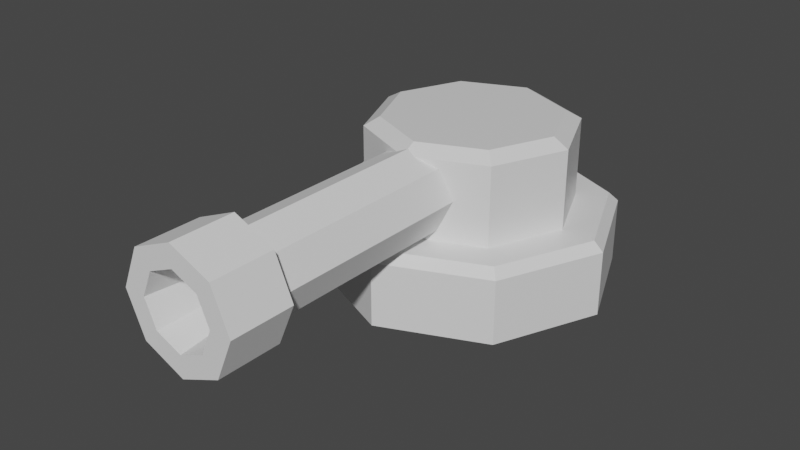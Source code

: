 # Source: Placeholder_Turret.blend  (saved by Blender 2.81.16; exported with 4.5.12 LTS)
import bpy
from mathutils import Matrix  # noqa: F401  (used for matrix-valued properties, if any)

bpy.ops.wm.read_factory_settings(use_empty=True)
scene = bpy.context.scene
scene.name = 'Scene'

# ---- collections
col_collection = bpy.data.collections.new('Collection'); scene.collection.children.link(col_collection)

# ---- materials (node trees are filled in below, after node groups)
mat_material = bpy.data.materials.new('Material')
mat_material.alpha_threshold = 0.0
mat_material.use_transparent_shadow = False
mat_material.line_color = (0.0, 0.0, 0.0, 1.0)

# ---- material node trees
mat_material.use_nodes = True; mat_material.node_tree.nodes.clear()
_N = mat_material.node_tree.nodes; _L = mat_material.node_tree.links
n0 = _N.new('ShaderNodeOutputMaterial'); n0.name = 'Material Output'; n0.location = (300, 300)
n1 = _N.new('ShaderNodeBsdfPrincipled'); n1.name = 'Principled BSDF'; n1.location = (10, 300)
n1.distribution = 'GGX'
n1.subsurface_method = 'BURLEY'
n1.inputs[2].default_value = 0.4
n1.inputs[3].default_value = 1.45
n1.inputs[27].default_value = (0.0, 0.0, 0.0, 1.0)
n1.inputs[28].default_value = 1.0
_L.new(n1.outputs[0], n0.inputs[0])
n0.is_active_output = True

# ---- world
world_world = bpy.data.worlds.new('World'); scene.world = world_world
world_world.use_nodes = True; world_world.node_tree.nodes.clear()
_N = world_world.node_tree.nodes; _L = world_world.node_tree.links
n0 = _N.new('ShaderNodeOutputWorld'); n0.name = 'World Output'; n0.location = (300, 300)
n1 = _N.new('ShaderNodeBackground'); n1.name = 'Background'; n1.location = (10, 300)
n1.inputs[0].default_value = (0.05088, 0.05088, 0.05088, 1.0)
_L.new(n1.outputs[0], n0.inputs[0])
n0.is_active_output = True
world_world.color = (0.05088, 0.05088, 0.05088)
world_world.use_sun_shadow = False
world_world.sun_shadow_jitter_overblur = 0.0

# ---- meshes
me_cube = bpy.data.meshes.new('Cube')
me_cube.from_pydata([(0.7, 0.7, 0.0), (0.7, -0.7, 0.0), (-0.7, 0.7, 0.0), (-0.7, -0.7, 0.0), (-1.0, 0.0, 0.0), (1.0, 0.0, 0.0), (0.0, 1.0, 0.0), (0.0, -1.0, 0.0), (0.0, 0.6003, 1.096), (0.4939, 0.4939, 0.5), (0.7, 0.7, 0.439), (0.4939, -0.4939, 0.5), (0.7, -0.7, 0.439), (-0.4939, 0.4939, 0.5), (-0.7, 0.7, 0.439), (-0.4939, -0.4939, 0.5), (-0.7, -0.7, 0.439), (1.0, 0.0, 0.439), (0.7056, 0.0, 0.5), (-1.0, 0.0, 0.439), (-0.7056, 0.0, 0.5), (0.0, -1.0, 0.439), (0.0, -0.7056, 0.5), (0.0, 1.0, 0.439), (0.0, 0.7056, 0.5), (0.0, -0.9336, 0.5), (-0.6535, -0.6535, 0.5), (0.9336, 0.0, 0.5), (0.6535, -0.6535, 0.5), (-0.9336, 0.0, 0.5), (-0.6535, 0.6535, 0.5), (0.0, 0.9336, 0.5), (0.6535, 0.6535, 0.5), (0.0, 0.7056, 1.036), (0.7056, 0.0, 1.036), (0.0, -0.7056, 1.036), (-0.7056, 0.0, 1.036), (-0.4939, -0.4939, 1.036), (0.4939, -0.4939, 1.036), (-0.4939, 0.4939, 1.036), (0.4939, 0.4939, 1.036), (0.0, 0.0, 1.096), (0.6003, 0.0, 1.096), (0.0, -0.6003, 1.096), (-0.6003, 0.0, 1.096), (-0.4202, -0.4202, 1.096), (0.4202, -0.4202, 1.096), (-0.4202, 0.4202, 1.096), (0.4202, 0.4202, 1.096)], [], [(15, 22, 35, 37), (13, 20, 36, 39), (18, 9, 40, 34), (22, 11, 38, 35), (6, 23, 10, 0), (7, 21, 16, 3), (3, 16, 19, 4), (1, 12, 21, 7), (4, 19, 14, 2), (5, 17, 12, 1), (2, 14, 23, 6), (25, 26, 16, 21), (27, 28, 12, 17), (29, 30, 14, 19), (31, 32, 10, 23), (32, 27, 17, 10), (26, 29, 19, 16), (28, 25, 21, 12), (30, 31, 23, 14), (0, 10, 17, 5), (22, 15, 26, 25), (18, 11, 28, 27), (20, 13, 30, 29), (24, 9, 32, 31), (9, 18, 27, 32), (15, 20, 29, 26), (11, 22, 25, 28), (13, 24, 31, 30), (37, 35, 43, 45), (39, 36, 44, 47), (34, 40, 48, 42), (35, 38, 46, 43), (24, 13, 39, 33), (20, 15, 37, 36), (9, 24, 33, 40), (11, 18, 34, 38), (41, 44, 45, 43), (8, 47, 44, 41), (42, 41, 43, 46), (48, 8, 41, 42), (33, 39, 47, 8), (36, 37, 45, 44), (40, 33, 8, 48), (38, 34, 42, 46)])
_uv = me_cube.uv_layers.new(name='UVMap')
_uv.uv.foreach_set('vector', [0.8282, 0.7032, 0.75, 0.7132, 0.75, 0.7132, 0.8282, 0.7032, 0.8282, 0.5468, 0.8382, 0.625, 0.8382, 0.625, 0.8282, 0.5468, 0.6618, 0.625, 0.6718, 0.5468, 0.6718, 0.5468, 0.6618, 0.625, 0.75, 0.7132, 0.6718, 0.7032, 0.6718, 0.7032, 0.75, 0.7132, 0.375, 0.375, 0.6097, 0.375, 0.6097, 0.5, 0.375, 0.5, 0.375, 0.875, 0.6097, 0.875, 0.6097, 1.0, 0.375, 1.0, 0.375, 0.0, 0.6097, 0.0, 0.6097, 0.125, 0.375, 0.125, 0.375, 0.75, 0.6097, 0.75, 0.6097, 0.875, 0.375, 0.875, 0.375, 0.125, 0.6097, 0.125, 0.6097, 0.25, 0.375, 0.25, 0.375, 0.625, 0.6097, 0.625, 0.6097, 0.75, 0.375, 0.75, 0.375, 0.25, 0.6097, 0.25, 0.6097, 0.375, 0.375, 0.375, 0.75, 0.7417, 0.8636, 0.7386, 0.875, 0.75, 0.75, 0.75, 0.6333, 0.625, 0.6364, 0.7386, 0.6097, 0.75, 0.6097, 0.625, 0.8667, 0.625, 0.8636, 0.5114, 0.875, 0.5, 0.875, 0.625, 0.75, 0.5083, 0.6364, 0.5114, 0.625, 0.5, 0.75, 0.5, 0.6364, 0.5114, 0.6333, 0.625, 0.6097, 0.625, 0.6097, 0.5, 0.8636, 0.7386, 0.8667, 0.625, 0.875, 0.625, 0.875, 0.75, 0.6364, 0.7386, 0.75, 0.7417, 0.75, 0.75, 0.625, 0.75, 0.8636, 0.5114, 0.75, 0.5083, 0.75, 0.5, 0.875, 0.5, 0.375, 0.5, 0.6097, 0.5, 0.6097, 0.625, 0.375, 0.625, 0.75, 0.7132, 0.8282, 0.7032, 0.8636, 0.7386, 0.75, 0.7417, 0.6618, 0.625, 0.6718, 0.7032, 0.6364, 0.7386, 0.6333, 0.625, 0.8382, 0.625, 0.8282, 0.5468, 0.8636, 0.5114, 0.8667, 0.625, 0.75, 0.5368, 0.6718, 0.5468, 0.6364, 0.5114, 0.75, 0.5083, 0.6718, 0.5468, 0.6618, 0.625, 0.6333, 0.625, 0.6364, 0.5114, 0.8282, 0.7032, 0.8382, 0.625, 0.8667, 0.625, 0.8636, 0.7386, 0.6718, 0.7032, 0.75, 0.7132, 0.75, 0.7417, 0.6364, 0.7386, 0.8282, 0.5468, 0.75, 0.5368, 0.75, 0.5083, 0.8636, 0.5114, 0.8282, 0.7032, 0.75, 0.7132, 0.75, 0.7132, 0.8282, 0.7032, 0.8282, 0.5468, 0.8382, 0.625, 0.8382, 0.625, 0.8282, 0.5468, 0.6618, 0.625, 0.6718, 0.5468, 0.6718, 0.5468, 0.6618, 0.625, 0.75, 0.7132, 0.6718, 0.7032, 0.6718, 0.7032, 0.75, 0.7132, 0.75, 0.5368, 0.8282, 0.5468, 0.8282, 0.5468, 0.75, 0.5368, 0.8382, 0.625, 0.8282, 0.7032, 0.8282, 0.7032, 0.8382, 0.625, 0.6718, 0.5468, 0.75, 0.5368, 0.75, 0.5368, 0.6718, 0.5468, 0.6718, 0.7032, 0.6618, 0.625, 0.6618, 0.625, 0.6718, 0.7032, 0.75, 0.625, 0.8382, 0.625, 0.8282, 0.7032, 0.75, 0.7132, 0.75, 0.5368, 0.8282, 0.5468, 0.8382, 0.625, 0.75, 0.625, 0.6618, 0.625, 0.75, 0.625, 0.75, 0.7132, 0.6718, 0.7032, 0.6718, 0.5468, 0.75, 0.5368, 0.75, 0.625, 0.6618, 0.625, 0.75, 0.5368, 0.8282, 0.5468, 0.8282, 0.5468, 0.75, 0.5368, 0.8382, 0.625, 0.8282, 0.7032, 0.8282, 0.7032, 0.8382, 0.625, 0.6718, 0.5468, 0.75, 0.5368, 0.75, 0.5368, 0.6718, 0.5468, 0.6718, 0.7032, 0.6618, 0.625, 0.6618, 0.625, 0.6718, 0.7032])
me_cube.materials.append(mat_material)
me_cube.use_remesh_preserve_volume = False
me_cube.use_remesh_preserve_attributes = False
me_cube.use_mirror_vertex_groups = False
me_cube.update()
me_cube_001 = bpy.data.meshes.new('Cube.001')
me_cube_001.from_pydata([(-0.2018, -2.03, 0.1589), (-0.2018, -2.03, 0.5625), (-0.2018, -0.8456, 0.1589), (-0.2018, -0.8456, 0.5625), (0.2018, -2.03, 0.1589), (0.2018, -2.03, 0.5625), (0.2018, -0.8456, 0.1589), (0.2018, -0.8456, 0.5625), (5.915e-11, -0.8456, 0.07242), (5.915e-11, -0.8456, 0.649), (5.915e-11, -2.03, 0.07242), (5.915e-11, -2.03, 0.649), (-0.2883, -2.03, 0.3607), (-0.2883, -0.8456, 0.3607), (0.2883, -0.8456, 0.3607), (0.2883, -2.03, 0.3607), (-0.249, -2.455, 0.3607), (-0.2883, -0.2233, 0.3607), (-0.2018, -0.2233, 0.1589), (5.915e-11, -0.2233, 0.07242), (5.915e-11, -0.2233, 0.649), (0.2018, -0.2233, 0.5625), (0.2883, -0.2233, 0.3607), (0.2018, -0.2233, 0.1589), (-0.2018, -0.2233, 0.5625), (5.915e-11, -0.2233, 0.3607), (-0.3955, -2.03, 0.3607), (-0.2769, -2.03, 0.6376), (0.3955, -2.03, 0.3607), (0.2769, -2.03, 0.08384), (7.871e-11, -2.03, -0.03482), (7.871e-11, -2.03, 0.7563), (-0.2769, -2.03, 0.08384), (0.2769, -2.03, 0.6376), (-0.1743, -2.455, 0.535), (0.249, -2.455, 0.3607), (0.1743, -2.455, 0.1864), (7.871e-11, -2.455, 0.1117), (7.871e-11, -2.455, 0.6098), (-0.1743, -2.455, 0.1864), (0.1743, -2.455, 0.535), (-0.3955, -2.455, 0.3607), (-0.2769, -2.455, 0.6376), (0.3955, -2.455, 0.3607), (0.2769, -2.455, 0.08384), (7.871e-11, -2.455, -0.03482), (7.871e-11, -2.455, 0.7563), (-0.2769, -2.455, 0.08384), (0.2769, -2.455, 0.6376), (1.461e-09, -1.602, 0.3607), (1.461e-09, -1.602, 0.2193), (1.461e-09, -1.602, 0.5021), (0.1414, -1.602, 0.3607), (-0.1414, -1.602, 0.3607), (-0.09898, -1.602, 0.4597), (0.09898, -1.602, 0.2617), (-0.09898, -1.602, 0.2617), (0.09898, -1.602, 0.4597)], [], [(12, 1, 3, 13), (2, 13, 17, 18), (14, 7, 5, 15), (0, 10, 30, 32), (8, 6, 4, 10), (9, 3, 1, 11), (7, 9, 11, 5), (2, 8, 10, 0), (4, 15, 28, 29), (9, 7, 21, 20), (7, 14, 22, 21), (12, 0, 32, 26), (11, 1, 27, 31), (6, 14, 15, 4), (3, 9, 20, 24), (0, 12, 13, 2), (25, 20, 21, 22), (17, 24, 20, 25), (18, 17, 25, 19), (19, 25, 22, 23), (6, 8, 19, 23), (13, 3, 24, 17), (14, 6, 23, 22), (8, 2, 18, 19), (29, 28, 43, 44), (31, 27, 42, 46), (33, 31, 46, 48), (26, 32, 47, 41), (15, 5, 33, 28), (1, 12, 26, 27), (10, 4, 29, 30), (5, 11, 31, 33), (34, 16, 53, 54), (37, 36, 55, 50), (39, 37, 50, 56), (16, 39, 56, 53), (28, 33, 48, 43), (32, 30, 45, 47), (30, 29, 44, 45), (27, 26, 41, 42), (16, 34, 42, 41), (35, 36, 44, 43), (36, 37, 45, 44), (34, 38, 46, 42), (37, 39, 47, 45), (38, 40, 48, 46), (39, 16, 41, 47), (40, 35, 43, 48), (49, 51, 54, 53), (52, 57, 51, 49), (55, 52, 49, 50), (50, 49, 53, 56), (35, 40, 57, 52), (40, 38, 51, 57), (38, 34, 54, 51), (36, 35, 52, 55)])
_uv = me_cube_001.uv_layers.new(name='UVMap')
_uv.uv.foreach_set('vector', [0.5, 0.0, 0.625, 0.0, 0.625, 0.25, 0.5, 0.25, 0.375, 0.25, 0.5, 0.25, 0.5, 0.25, 0.375, 0.25, 0.5, 0.5, 0.625, 0.5, 0.625, 0.75, 0.5, 0.75, 0.125, 0.75, 0.25, 0.75, 0.25, 0.75, 0.125, 0.75, 0.25, 0.5, 0.375, 0.5, 0.375, 0.75, 0.25, 0.75, 0.75, 0.5, 0.875, 0.5, 0.875, 0.75, 0.75, 0.75, 0.625, 0.5, 0.75, 0.5, 0.75, 0.75, 0.625, 0.75, 0.125, 0.5, 0.25, 0.5, 0.25, 0.75, 0.125, 0.75, 0.375, 0.75, 0.5, 0.75, 0.5, 0.75, 0.375, 0.75, 0.75, 0.5, 0.625, 0.5, 0.625, 0.5, 0.75, 0.5, 0.625, 0.5, 0.5, 0.5, 0.5, 0.5, 0.625, 0.5, 0.5, 0.0, 0.375, 0.0, 0.375, 0.0, 0.5, 0.0, 0.75, 0.75, 0.875, 0.75, 0.875, 0.75, 0.75, 0.75, 0.375, 0.5, 0.5, 0.5, 0.5, 0.75, 0.375, 0.75, 0.875, 0.5, 0.75, 0.5, 0.75, 0.5, 0.875, 0.5, 0.375, 0.0, 0.5, 0.0, 0.5, 0.25, 0.375, 0.25, 0.5, 0.375, 0.625, 0.375, 0.625, 0.5, 0.5, 0.5, 0.5, 0.25, 0.625, 0.25, 0.625, 0.375, 0.5, 0.375, 0.375, 0.25, 0.5, 0.25, 0.5, 0.375, 0.375, 0.375, 0.375, 0.375, 0.5, 0.375, 0.5, 0.5, 0.375, 0.5, 0.375, 0.5, 0.25, 0.5, 0.25, 0.5, 0.375, 0.5, 0.5, 0.25, 0.625, 0.25, 0.625, 0.25, 0.5, 0.25, 0.5, 0.5, 0.375, 0.5, 0.375, 0.5, 0.5, 0.5, 0.25, 0.5, 0.125, 0.5, 0.125, 0.5, 0.25, 0.5, 0.375, 0.75, 0.5, 0.75, 0.5, 0.75, 0.375, 0.75, 0.75, 0.75, 0.875, 0.75, 0.875, 0.75, 0.75, 0.75, 0.625, 0.75, 0.75, 0.75, 0.75, 0.75, 0.625, 0.75, 0.5, 0.0, 0.375, 0.0, 0.375, 0.0, 0.5, 0.0, 0.5, 0.75, 0.625, 0.75, 0.625, 0.75, 0.5, 0.75, 0.625, 0.0, 0.5, 0.0, 0.5, 0.0, 0.625, 0.0, 0.25, 0.75, 0.375, 0.75, 0.375, 0.75, 0.25, 0.75, 0.625, 0.75, 0.75, 0.75, 0.75, 0.75, 0.625, 0.75, 0.568, 0.943, 0.5, 0.9537, 0.5, 0.9537, 0.568, 0.943, 0.4213, 0.875, 0.432, 0.807, 0.432, 0.807, 0.4213, 0.875, 0.432, 0.943, 0.4213, 0.875, 0.4213, 0.875, 0.432, 0.943, 0.5, 0.9537, 0.432, 0.943, 0.432, 0.943, 0.5, 0.9537, 0.5, 0.75, 0.625, 0.75, 0.625, 0.75, 0.5, 0.75, 0.125, 0.75, 0.25, 0.75, 0.25, 0.75, 0.125, 0.75, 0.25, 0.75, 0.375, 0.75, 0.375, 0.75, 0.25, 0.75, 0.625, 0.0, 0.5, 0.0, 0.5, 0.0, 0.625, 0.0, 0.5, 0.9537, 0.568, 0.943, 0.625, 1.0, 0.5, 1.0, 0.5, 0.7963, 0.432, 0.807, 0.375, 0.75, 0.5, 0.75, 0.432, 0.807, 0.4213, 0.875, 0.375, 0.875, 0.375, 0.75, 0.568, 0.943, 0.5787, 0.875, 0.625, 0.875, 0.625, 1.0, 0.4213, 0.875, 0.432, 0.943, 0.375, 1.0, 0.375, 0.875, 0.5787, 0.875, 0.568, 0.807, 0.625, 0.75, 0.625, 0.875, 0.432, 0.943, 0.5, 0.9537, 0.5, 1.0, 0.375, 1.0, 0.568, 0.807, 0.5, 0.7963, 0.5, 0.75, 0.625, 0.75, 0.5, 0.875, 0.5787, 0.875, 0.568, 0.943, 0.5, 0.9537, 0.5, 0.7963, 0.568, 0.807, 0.5787, 0.875, 0.5, 0.875, 0.432, 0.807, 0.5, 0.7963, 0.5, 0.875, 0.4213, 0.875, 0.4213, 0.875, 0.5, 0.875, 0.5, 0.9537, 0.432, 0.943, 0.5, 0.7963, 0.568, 0.807, 0.568, 0.807, 0.5, 0.7963, 0.568, 0.807, 0.5787, 0.875, 0.5787, 0.875, 0.568, 0.807, 0.5787, 0.875, 0.568, 0.943, 0.568, 0.943, 0.5787, 0.875, 0.432, 0.807, 0.5, 0.7963, 0.5, 0.7963, 0.432, 0.807])
me_cube_001.use_remesh_fix_poles = True
me_cube_001.use_remesh_preserve_attributes = False
me_cube_001.use_mirror_vertex_groups = False
me_cube_001.update()

# ---- objects
ob_base = bpy.data.objects.new('Base', me_cube)
ob_cannon = bpy.data.objects.new('Cannon', me_cube_001)

# ---- transforms, parenting, visibility, modifiers, constraints
ob_base.location = (0.0, 0.0, 0.0)
ob_base.lock_rotations_4d = False
ob_base.empty_display_type = 'ARROWS'
ob_base.lineart.crease_threshold = 0.0
ob_cannon.parent = ob_base
ob_cannon.location = (0.0, 0.0, 0.4169)
ob_cannon.lineart.crease_threshold = 0.0

# ---- collection membership
col_collection.objects.link(ob_base)
col_collection.objects.link(ob_cannon)

# ---- scene / render settings (as saved in the file)
scene.frame_start = 1; scene.frame_end = 250; scene.frame_set(1)
scene.render.engine = 'BLENDER_EEVEE_NEXT'
scene.cycles.use_denoising = False
scene.cycles.samples = 128
scene.cycles.sampling_pattern = 'TABULATED_SOBOL'
scene.cycles.use_adaptive_sampling = False
scene.cycles.use_light_tree = False
scene.view_settings.view_transform = 'Filmic'
bpy.context.view_layer.update()

# ---- added for rendering (the .blend has no active camera and no usable light): camera, sun
cam_auto = bpy.data.cameras.new('AutoCamera')
cam_auto.lens = 50.0
cam_auto.sensor_width = 36.0
cam_auto.clip_end = 1000.0
ob_auto_camera = bpy.data.objects.new('AutoCamera', cam_auto)
scene.collection.objects.link(ob_auto_camera)
ob_auto_camera.location = (3.84946, -5.34664, 3.66615)
ob_auto_camera.rotation_euler = (1.09748, -7.21219e-08, 0.694738)
scene.camera = ob_auto_camera
light_auto_sun = bpy.data.lights.new('AutoSun', 'SUN')
light_auto_sun.energy = 3.0
light_auto_sun.angle = 0.0523599
ob_auto_sun = bpy.data.objects.new('AutoSun', light_auto_sun)
scene.collection.objects.link(ob_auto_sun)
ob_auto_sun.rotation_euler = (0.872665, 0.174533, 0.523599)
bpy.context.view_layer.update()

